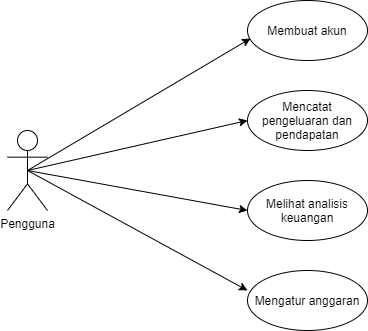

The diagram above was exported from draw.io. Its source (the exported page's mxGraphModel, read from the mxfile embedded in the PNG):
<mxGraphModel dx="1086" dy="806" grid="1" gridSize="10" guides="1" tooltips="1" connect="1" arrows="1" fold="1" page="1" pageScale="1" pageWidth="827" pageHeight="1169" math="0" shadow="0">
  <root>
    <mxCell id="0" />
    <mxCell id="1" parent="0" />
    <mxCell id="Rh_Qw6drJ5bBithg0hXR-8" style="rounded=0;orthogonalLoop=1;jettySize=auto;html=1;exitX=0.5;exitY=0.5;exitDx=0;exitDy=0;exitPerimeter=0;entryX=0.025;entryY=0.633;entryDx=0;entryDy=0;entryPerimeter=0;" edge="1" parent="1" source="Rh_Qw6drJ5bBithg0hXR-1" target="Rh_Qw6drJ5bBithg0hXR-4">
      <mxGeometry relative="1" as="geometry" />
    </mxCell>
    <mxCell id="Rh_Qw6drJ5bBithg0hXR-11" style="edgeStyle=none;rounded=0;orthogonalLoop=1;jettySize=auto;html=1;exitX=0.5;exitY=0.5;exitDx=0;exitDy=0;exitPerimeter=0;entryX=0;entryY=0.5;entryDx=0;entryDy=0;" edge="1" parent="1" source="Rh_Qw6drJ5bBithg0hXR-1" target="Rh_Qw6drJ5bBithg0hXR-2">
      <mxGeometry relative="1" as="geometry" />
    </mxCell>
    <mxCell id="Rh_Qw6drJ5bBithg0hXR-12" style="edgeStyle=none;rounded=0;orthogonalLoop=1;jettySize=auto;html=1;exitX=0.5;exitY=0.5;exitDx=0;exitDy=0;exitPerimeter=0;entryX=0;entryY=0.5;entryDx=0;entryDy=0;" edge="1" parent="1" source="Rh_Qw6drJ5bBithg0hXR-1" target="Rh_Qw6drJ5bBithg0hXR-3">
      <mxGeometry relative="1" as="geometry" />
    </mxCell>
    <mxCell id="Rh_Qw6drJ5bBithg0hXR-13" style="edgeStyle=none;rounded=0;orthogonalLoop=1;jettySize=auto;html=1;exitX=0.5;exitY=0.5;exitDx=0;exitDy=0;exitPerimeter=0;" edge="1" parent="1" source="Rh_Qw6drJ5bBithg0hXR-1">
      <mxGeometry relative="1" as="geometry">
        <mxPoint x="360" y="560" as="targetPoint" />
      </mxGeometry>
    </mxCell>
    <mxCell id="Rh_Qw6drJ5bBithg0hXR-1" value="Pengguna" style="shape=umlActor;verticalLabelPosition=bottom;verticalAlign=top;html=1;outlineConnect=0;" vertex="1" parent="1">
      <mxGeometry x="120" y="400" width="40" height="80" as="geometry" />
    </mxCell>
    <mxCell id="Rh_Qw6drJ5bBithg0hXR-2" value="Mencatat pengeluaran dan pendapatan" style="ellipse;whiteSpace=wrap;html=1;" vertex="1" parent="1">
      <mxGeometry x="360" y="360" width="120" height="60" as="geometry" />
    </mxCell>
    <mxCell id="Rh_Qw6drJ5bBithg0hXR-3" value="Melihat analisis keuangan" style="ellipse;whiteSpace=wrap;html=1;" vertex="1" parent="1">
      <mxGeometry x="360" y="450" width="120" height="60" as="geometry" />
    </mxCell>
    <mxCell id="Rh_Qw6drJ5bBithg0hXR-4" value="Membuat akun" style="ellipse;whiteSpace=wrap;html=1;" vertex="1" parent="1">
      <mxGeometry x="360" y="270" width="120" height="60" as="geometry" />
    </mxCell>
    <mxCell id="Rh_Qw6drJ5bBithg0hXR-5" value="Mengatur anggaran" style="ellipse;whiteSpace=wrap;html=1;" vertex="1" parent="1">
      <mxGeometry x="360" y="540" width="120" height="60" as="geometry" />
    </mxCell>
  </root>
</mxGraphModel>